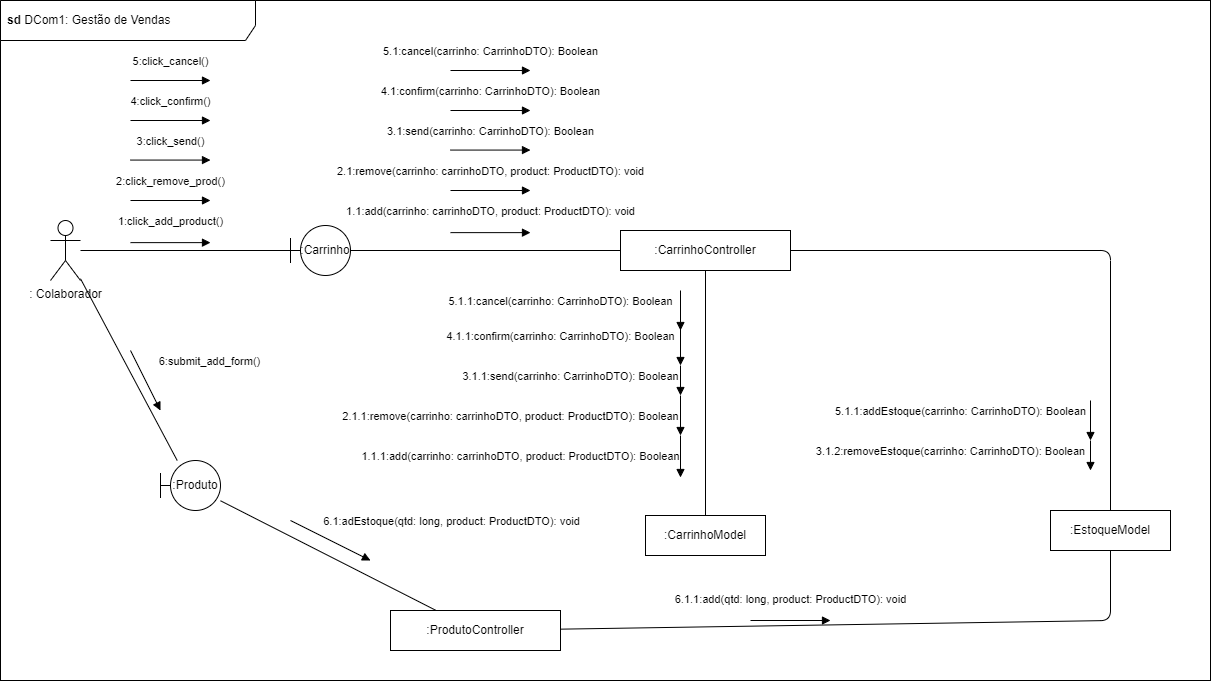

The diagram above was exported from draw.io. Its source (the exported page's mxGraphModel, read from the mxfile embedded in the PNG):
<mxGraphModel dx="1924" dy="902" grid="1" gridSize="10" guides="1" tooltips="1" connect="1" arrows="1" fold="1" page="1" pageScale="1" pageWidth="850" pageHeight="1100" math="0" shadow="0">
  <root>
    <mxCell id="0" />
    <mxCell id="1" parent="0" />
    <mxCell id="97" value="" style="rounded=0;whiteSpace=wrap;html=1;" vertex="1" parent="1">
      <mxGeometry y="110" width="1210" height="680" as="geometry" />
    </mxCell>
    <mxCell id="44" style="edgeStyle=none;html=1;endArrow=none;endFill=0;" edge="1" parent="1" source="3" target="43">
      <mxGeometry relative="1" as="geometry" />
    </mxCell>
    <mxCell id="88" style="edgeStyle=none;html=1;endArrow=none;endFill=0;" edge="1" parent="1" source="3" target="85">
      <mxGeometry relative="1" as="geometry" />
    </mxCell>
    <mxCell id="3" value=": Colaborador" style="shape=umlActor;verticalLabelPosition=bottom;verticalAlign=top;html=1;outlineConnect=0;" vertex="1" parent="1">
      <mxGeometry x="50" y="330" width="30" height="60" as="geometry" />
    </mxCell>
    <mxCell id="48" style="edgeStyle=none;html=1;endArrow=none;endFill=0;" edge="1" parent="1" source="6" target="18">
      <mxGeometry relative="1" as="geometry" />
    </mxCell>
    <mxCell id="78" style="edgeStyle=none;html=1;endArrow=none;endFill=0;" edge="1" parent="1" source="6" target="73">
      <mxGeometry relative="1" as="geometry">
        <Array as="points">
          <mxPoint x="1110" y="360" />
        </Array>
      </mxGeometry>
    </mxCell>
    <mxCell id="6" value=":CarrinhoController" style="rounded=0;whiteSpace=wrap;html=1;" vertex="1" parent="1">
      <mxGeometry x="620" y="340" width="170" height="40" as="geometry" />
    </mxCell>
    <mxCell id="18" value=":CarrinhoModel" style="rounded=0;whiteSpace=wrap;html=1;" vertex="1" parent="1">
      <mxGeometry x="645" y="625" width="120" height="40" as="geometry" />
    </mxCell>
    <mxCell id="46" style="edgeStyle=none;html=1;endArrow=none;endFill=0;" edge="1" parent="1" source="43" target="6">
      <mxGeometry relative="1" as="geometry" />
    </mxCell>
    <mxCell id="43" value=":Carrinho" style="shape=umlBoundary;whiteSpace=wrap;html=1;" vertex="1" parent="1">
      <mxGeometry x="290" y="335" width="60" height="50" as="geometry" />
    </mxCell>
    <mxCell id="45" value="1:click_add_product()" style="html=1;verticalAlign=bottom;endArrow=block;" edge="1" parent="1">
      <mxGeometry y="12" width="80" relative="1" as="geometry">
        <mxPoint x="130" y="352.13" as="sourcePoint" />
        <mxPoint x="210" y="352.13" as="targetPoint" />
        <mxPoint as="offset" />
      </mxGeometry>
    </mxCell>
    <mxCell id="54" value="2:click_remove_prod()" style="html=1;verticalAlign=bottom;endArrow=block;" edge="1" parent="1">
      <mxGeometry y="10" width="80" relative="1" as="geometry">
        <mxPoint x="130" y="310" as="sourcePoint" />
        <mxPoint x="210" y="310" as="targetPoint" />
        <mxPoint as="offset" />
      </mxGeometry>
    </mxCell>
    <mxCell id="55" value="3:click_send()" style="html=1;verticalAlign=bottom;endArrow=block;" edge="1" parent="1">
      <mxGeometry y="10" width="80" relative="1" as="geometry">
        <mxPoint x="130" y="269.57" as="sourcePoint" />
        <mxPoint x="210" y="269.57" as="targetPoint" />
        <mxPoint as="offset" />
      </mxGeometry>
    </mxCell>
    <mxCell id="56" value="4:click_confirm()" style="html=1;verticalAlign=bottom;endArrow=block;" edge="1" parent="1">
      <mxGeometry y="10" width="80" relative="1" as="geometry">
        <mxPoint x="130" y="230" as="sourcePoint" />
        <mxPoint x="210" y="230" as="targetPoint" />
        <mxPoint as="offset" />
      </mxGeometry>
    </mxCell>
    <mxCell id="58" value="1.1:add(carrinho: carrinhoDTO, product: ProductDTO): void" style="html=1;verticalAlign=bottom;endArrow=block;" edge="1" parent="1">
      <mxGeometry y="12" width="80" relative="1" as="geometry">
        <mxPoint x="450" y="342.13" as="sourcePoint" />
        <mxPoint x="530" y="342.13" as="targetPoint" />
        <mxPoint as="offset" />
      </mxGeometry>
    </mxCell>
    <mxCell id="59" value="2.1:remove(carrinho: carrinhoDTO, product: ProductDTO): void" style="html=1;verticalAlign=bottom;endArrow=block;" edge="1" parent="1">
      <mxGeometry y="10" width="80" relative="1" as="geometry">
        <mxPoint x="450" y="300" as="sourcePoint" />
        <mxPoint x="530" y="300" as="targetPoint" />
        <mxPoint as="offset" />
      </mxGeometry>
    </mxCell>
    <mxCell id="60" value="3.1:send(carrinho: CarrinhoDTO): Boolean" style="html=1;verticalAlign=bottom;endArrow=block;" edge="1" parent="1">
      <mxGeometry y="10" width="80" relative="1" as="geometry">
        <mxPoint x="450" y="259.57" as="sourcePoint" />
        <mxPoint x="530" y="259.57" as="targetPoint" />
        <mxPoint as="offset" />
      </mxGeometry>
    </mxCell>
    <mxCell id="61" value="4.1:confirm(carrinho: CarrinhoDTO): Boolean" style="html=1;verticalAlign=bottom;endArrow=block;" edge="1" parent="1">
      <mxGeometry y="10" width="80" relative="1" as="geometry">
        <mxPoint x="450" y="220" as="sourcePoint" />
        <mxPoint x="530" y="220" as="targetPoint" />
        <mxPoint as="offset" />
      </mxGeometry>
    </mxCell>
    <mxCell id="62" value="1.1.1:add(carrinho: carrinhoDTO, product: ProductDTO): Boolean" style="html=1;verticalAlign=bottom;endArrow=block;" edge="1" parent="1">
      <mxGeometry x="0.4286" y="-160" width="80" relative="1" as="geometry">
        <mxPoint x="680" y="545" as="sourcePoint" />
        <mxPoint x="680" y="587" as="targetPoint" />
        <mxPoint as="offset" />
      </mxGeometry>
    </mxCell>
    <mxCell id="63" value="2.1.1:remove(carrinho: carrinhoDTO, product: ProductDTO): Boolean" style="html=1;verticalAlign=bottom;endArrow=block;" edge="1" parent="1">
      <mxGeometry x="0.5" y="-170" width="80" relative="1" as="geometry">
        <mxPoint x="680" y="505" as="sourcePoint" />
        <mxPoint x="680" y="545" as="targetPoint" />
        <mxPoint as="offset" />
      </mxGeometry>
    </mxCell>
    <mxCell id="64" value="3.1.1:send(carrinho: CarrinhoDTO): Boolean" style="html=1;verticalAlign=bottom;endArrow=block;" edge="1" parent="1">
      <mxGeometry x="0.3333" y="-110" width="80" relative="1" as="geometry">
        <mxPoint x="680" y="475" as="sourcePoint" />
        <mxPoint x="680" y="505" as="targetPoint" />
        <mxPoint as="offset" />
      </mxGeometry>
    </mxCell>
    <mxCell id="65" value="4.1.1:confirm(carrinho: CarrinhoDTO): Boolean" style="html=1;verticalAlign=bottom;endArrow=block;" edge="1" parent="1">
      <mxGeometry y="-120" width="80" relative="1" as="geometry">
        <mxPoint x="680" y="435" as="sourcePoint" />
        <mxPoint x="680" y="475" as="targetPoint" />
        <mxPoint as="offset" />
      </mxGeometry>
    </mxCell>
    <mxCell id="73" value=":EstoqueModel" style="rounded=0;whiteSpace=wrap;html=1;" vertex="1" parent="1">
      <mxGeometry x="1050" y="620" width="120" height="40" as="geometry" />
    </mxCell>
    <mxCell id="79" value="5:click_cancel()" style="html=1;verticalAlign=bottom;endArrow=block;" edge="1" parent="1">
      <mxGeometry y="10" width="80" relative="1" as="geometry">
        <mxPoint x="130" y="190" as="sourcePoint" />
        <mxPoint x="210" y="190" as="targetPoint" />
        <mxPoint as="offset" />
      </mxGeometry>
    </mxCell>
    <mxCell id="80" value="5.1:cancel(carrinho: CarrinhoDTO): Boolean" style="html=1;verticalAlign=bottom;endArrow=block;" edge="1" parent="1">
      <mxGeometry y="10" width="80" relative="1" as="geometry">
        <mxPoint x="450" y="180" as="sourcePoint" />
        <mxPoint x="530" y="180" as="targetPoint" />
        <mxPoint as="offset" />
      </mxGeometry>
    </mxCell>
    <mxCell id="81" value="5.1.1:cancel(carrinho: CarrinhoDTO): Boolean" style="html=1;verticalAlign=bottom;endArrow=block;" edge="1" parent="1">
      <mxGeometry y="-120" width="80" relative="1" as="geometry">
        <mxPoint x="680" y="400" as="sourcePoint" />
        <mxPoint x="680" y="440" as="targetPoint" />
        <mxPoint as="offset" />
      </mxGeometry>
    </mxCell>
    <mxCell id="83" value="3.1.2:removeEstoque(carrinho: CarrinhoDTO): Boolean" style="html=1;verticalAlign=bottom;endArrow=block;" edge="1" parent="1">
      <mxGeometry x="0.3333" y="-140" width="80" relative="1" as="geometry">
        <mxPoint x="1090" y="550" as="sourcePoint" />
        <mxPoint x="1090" y="580.0000000000001" as="targetPoint" />
        <mxPoint as="offset" />
      </mxGeometry>
    </mxCell>
    <mxCell id="84" value="5.1.1:addEstoque(carrinho: CarrinhoDTO): Boolean" style="html=1;verticalAlign=bottom;endArrow=block;" edge="1" parent="1">
      <mxGeometry y="-130" width="80" relative="1" as="geometry">
        <mxPoint x="1090" y="510" as="sourcePoint" />
        <mxPoint x="1090" y="550" as="targetPoint" />
        <mxPoint as="offset" />
      </mxGeometry>
    </mxCell>
    <mxCell id="92" style="edgeStyle=none;html=1;endArrow=none;endFill=0;" edge="1" parent="1" source="85" target="91">
      <mxGeometry relative="1" as="geometry" />
    </mxCell>
    <mxCell id="85" value=":Produto" style="shape=umlBoundary;whiteSpace=wrap;html=1;" vertex="1" parent="1">
      <mxGeometry x="160" y="570" width="60" height="50" as="geometry" />
    </mxCell>
    <mxCell id="89" value="6:submit_add_form()" style="html=1;verticalAlign=bottom;endArrow=block;" edge="1" parent="1">
      <mxGeometry x="0.6" y="63" width="80" relative="1" as="geometry">
        <mxPoint x="130" y="460" as="sourcePoint" />
        <mxPoint x="160" y="520" as="targetPoint" />
        <mxPoint x="-1" as="offset" />
      </mxGeometry>
    </mxCell>
    <mxCell id="93" style="edgeStyle=none;html=1;endArrow=none;endFill=0;" edge="1" parent="1" source="91" target="73">
      <mxGeometry relative="1" as="geometry">
        <Array as="points">
          <mxPoint x="1110" y="730" />
        </Array>
      </mxGeometry>
    </mxCell>
    <mxCell id="91" value=":ProdutoController" style="rounded=0;whiteSpace=wrap;html=1;" vertex="1" parent="1">
      <mxGeometry x="390" y="720" width="170" height="40" as="geometry" />
    </mxCell>
    <mxCell id="94" value="6.1:adEstoque(qtd: long, product: ProductDTO): void" style="html=1;verticalAlign=bottom;endArrow=block;" edge="1" parent="1">
      <mxGeometry x="1" y="85" width="80" relative="1" as="geometry">
        <mxPoint x="290" y="630" as="sourcePoint" />
        <mxPoint x="370" y="670" as="targetPoint" />
        <mxPoint x="42" y="46" as="offset" />
      </mxGeometry>
    </mxCell>
    <mxCell id="95" value="6.1.1:add(qtd: long, product: ProductDTO): void" style="html=1;verticalAlign=bottom;endArrow=block;" edge="1" parent="1">
      <mxGeometry y="12" width="80" relative="1" as="geometry">
        <mxPoint x="750" y="730" as="sourcePoint" />
        <mxPoint x="830" y="730" as="targetPoint" />
        <mxPoint as="offset" />
      </mxGeometry>
    </mxCell>
    <mxCell id="96" value="&lt;b&gt;sd &lt;/b&gt;DCom1: Gestão de Vendas" style="shape=umlFrame;whiteSpace=wrap;html=1;width=255;height=40;boundedLbl=1;verticalAlign=middle;align=left;spacingLeft=5;" vertex="1" parent="1">
      <mxGeometry y="110" width="1210" height="680" as="geometry" />
    </mxCell>
  </root>
</mxGraphModel>